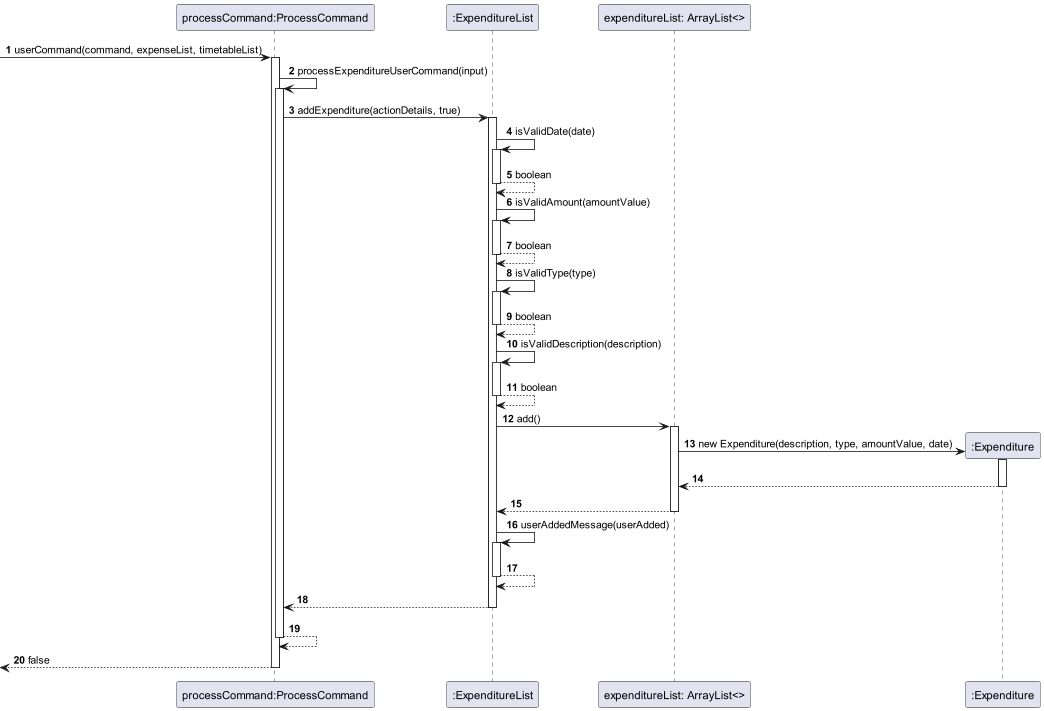

The diagram above was rendered by PlantUML. Its source (embedded in the PNG):
@startuml
'https://plantuml.com/sequence-diagram

autonumber
participant "processCommand:ProcessCommand" as processCommand
participant ":ExpenditureList" as expenditureList
participant "expenditureList: ArrayList<>" as arrayList
participant ":Expenditure" as expenditure

[-> processCommand: userCommand(command, expenseList, timetableList)
activate processCommand

processCommand -> processCommand: processExpenditureUserCommand(input)
activate processCommand

processCommand -> expenditureList: addExpenditure(actionDetails, true)
activate expenditureList

expenditureList -> expenditureList: isValidDate(date)
activate expenditureList

expenditureList --> expenditureList: boolean
deactivate expenditureList

expenditureList -> expenditureList: isValidAmount(amountValue)
activate expenditureList

expenditureList --> expenditureList: boolean
deactivate expenditureList

expenditureList -> expenditureList: isValidType(type)
activate expenditureList

expenditureList --> expenditureList: boolean
deactivate expenditureList

expenditureList -> expenditureList: isValidDescription(description)
activate expenditureList

expenditureList --> expenditureList: boolean
deactivate expenditureList

expenditureList -> arrayList: add()
activate arrayList

create expenditure
arrayList -> expenditure: new Expenditure(description, type, amountValue, date)
activate expenditure

arrayList <-- expenditure:
deactivate expenditure

arrayList --> expenditureList:
deactivate arrayList

expenditureList -> expenditureList: userAddedMessage(userAdded)
activate expenditureList

expenditureList --> expenditureList:
deactivate expenditureList

expenditureList --> processCommand:
deactivate expenditureList

processCommand --> processCommand:
deactivate processCommand

[<-- processCommand: false
deactivate processCommand

@enduml